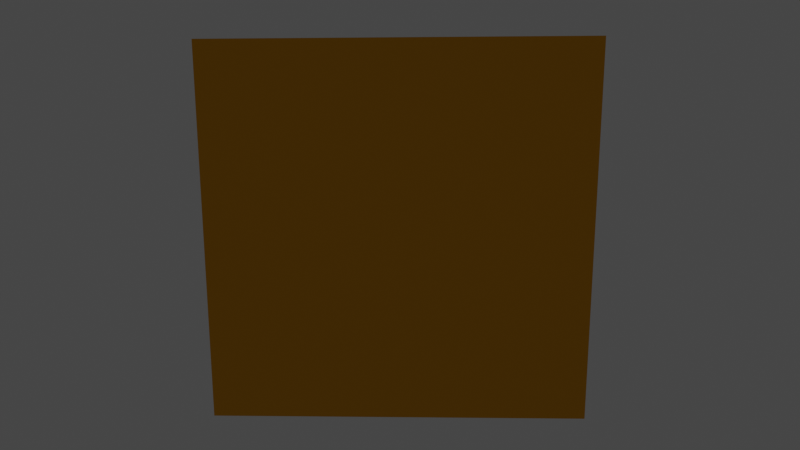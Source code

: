 # Source: CornellBox.blend  (saved by Blender 4.0.36; exported with 4.5.12 LTS)
import bpy
from mathutils import Matrix  # noqa: F401  (used for matrix-valued properties, if any)

bpy.ops.wm.read_factory_settings(use_empty=True)
scene = bpy.context.scene
scene.name = 'Scene'

# ---- collections
col_collection = bpy.data.collections.new('Collection'); scene.collection.children.link(col_collection)

# ---- materials (node trees are filled in below, after node groups)
mat_backwall = bpy.data.materials.new('backWall')
mat_backwall.use_transparent_shadow = False
mat_backwall.diffuse_color = (0.725, 0.71, 0.68, 1.0)
mat_ceiling = bpy.data.materials.new('ceiling')
mat_ceiling.use_transparent_shadow = False
mat_ceiling.diffuse_color = (0.725, 0.71, 0.68, 1.0)
mat_floor = bpy.data.materials.new('floor')
mat_floor.use_transparent_shadow = False
mat_floor.diffuse_color = (0.725, 0.71, 0.68, 1.0)
mat_leftwall = bpy.data.materials.new('leftWall')
mat_leftwall.use_transparent_shadow = False
mat_leftwall.diffuse_color = (0.63, 0.065, 0.05, 1.0)
mat_light = bpy.data.materials.new('light')
mat_light.use_transparent_shadow = False
mat_light.diffuse_color = (0.78, 0.78, 0.78, 1.0)
mat_rightwall = bpy.data.materials.new('rightWall')
mat_rightwall.use_transparent_shadow = False
mat_rightwall.diffuse_color = (0.14, 0.45, 0.091, 1.0)
mat_tallbox = bpy.data.materials.new('tallBox')
mat_tallbox.use_transparent_shadow = False
mat_tallbox.diffuse_color = (0.725, 0.71, 0.68, 1.0)
mat_shortbox = bpy.data.materials.new('shortBox')
mat_shortbox.use_transparent_shadow = False
mat_shortbox.diffuse_color = (0.725, 0.71, 0.68, 1.0)
mat_gi = bpy.data.materials.new('gi')
mat_gi.displacement_method = 'DISPLACEMENT'
mat_gi.alpha_threshold = 0.0
mat_gi.use_backface_culling = True
mat_gi.use_transparent_shadow = False
mat_gi.diffuse_color = (0.8, 0.3694, 0.01781, 1.0)
mat_gi.roughness = 0.5

# ---- material node trees
mat_backwall.use_nodes = True; mat_backwall.node_tree.nodes.clear()
_N = mat_backwall.node_tree.nodes; _L = mat_backwall.node_tree.links
n0 = _N.new('ShaderNodeBsdfPrincipled'); n0.name = 'Principled BSDF'; n0.location = (10, 300)
n0.distribution = 'GGX'
n0.subsurface_method = 'BURLEY'
n0.inputs[0].default_value = (0.725, 0.71, 0.68, 1.0)
n0.inputs[2].default_value = 1.0
n0.inputs[3].default_value = 1.45
n0.inputs[27].default_value = (0.0, 0.0, 0.0, 1.0)
n0.inputs[28].default_value = 1.0
n1 = _N.new('ShaderNodeOutputMaterial'); n1.name = 'Material Output'; n1.location = (320, 270)
_L.new(n0.outputs[0], n1.inputs[0])
n1.is_active_output = True
mat_ceiling.use_nodes = True; mat_ceiling.node_tree.nodes.clear()
_N = mat_ceiling.node_tree.nodes; _L = mat_ceiling.node_tree.links
n0 = _N.new('ShaderNodeBsdfPrincipled'); n0.name = 'Principled BSDF'; n0.location = (10, 300)
n0.distribution = 'GGX'
n0.subsurface_method = 'BURLEY'
n0.inputs[0].default_value = (0.725, 0.71, 0.68, 1.0)
n0.inputs[2].default_value = 1.0
n0.inputs[3].default_value = 1.45
n0.inputs[27].default_value = (0.0, 0.0, 0.0, 1.0)
n0.inputs[28].default_value = 1.0
n1 = _N.new('ShaderNodeOutputMaterial'); n1.name = 'Material Output'; n1.location = (320, 270)
_L.new(n0.outputs[0], n1.inputs[0])
n1.is_active_output = True
mat_floor.use_nodes = True; mat_floor.node_tree.nodes.clear()
_N = mat_floor.node_tree.nodes; _L = mat_floor.node_tree.links
n0 = _N.new('ShaderNodeBsdfPrincipled'); n0.name = 'Principled BSDF'; n0.location = (10, 300)
n0.distribution = 'GGX'
n0.subsurface_method = 'BURLEY'
n0.inputs[0].default_value = (0.725, 0.71, 0.68, 1.0)
n0.inputs[2].default_value = 1.0
n0.inputs[3].default_value = 1.45
n0.inputs[27].default_value = (0.0, 0.0, 0.0, 1.0)
n0.inputs[28].default_value = 1.0
n1 = _N.new('ShaderNodeOutputMaterial'); n1.name = 'Material Output'; n1.location = (320, 270)
_L.new(n0.outputs[0], n1.inputs[0])
n1.is_active_output = True
mat_leftwall.use_nodes = True; mat_leftwall.node_tree.nodes.clear()
_N = mat_leftwall.node_tree.nodes; _L = mat_leftwall.node_tree.links
n0 = _N.new('ShaderNodeBsdfPrincipled'); n0.name = 'Principled BSDF'; n0.location = (10, 300)
n0.distribution = 'GGX'
n0.subsurface_method = 'BURLEY'
n0.inputs[0].default_value = (0.63, 0.065, 0.05, 1.0)
n0.inputs[2].default_value = 1.0
n0.inputs[3].default_value = 1.45
n0.inputs[27].default_value = (0.0, 0.0, 0.0, 1.0)
n0.inputs[28].default_value = 1.0
n1 = _N.new('ShaderNodeOutputMaterial'); n1.name = 'Material Output'; n1.location = (320, 270)
_L.new(n0.outputs[0], n1.inputs[0])
n1.is_active_output = True
mat_light.use_nodes = True; mat_light.node_tree.nodes.clear()
_N = mat_light.node_tree.nodes; _L = mat_light.node_tree.links
n0 = _N.new('ShaderNodeBsdfPrincipled'); n0.name = 'Principled BSDF'; n0.location = (10, 300)
n0.distribution = 'GGX'
n0.subsurface_method = 'BURLEY'
n0.inputs[0].default_value = (0.78, 0.78, 0.78, 1.0)
n0.inputs[2].default_value = 1.0
n0.inputs[3].default_value = 1.45
n0.inputs[28].default_value = 10.0
n1 = _N.new('ShaderNodeOutputMaterial'); n1.name = 'Material Output'; n1.location = (320, 270)
_L.new(n0.outputs[0], n1.inputs[0])
n1.is_active_output = True
mat_rightwall.use_nodes = True; mat_rightwall.node_tree.nodes.clear()
_N = mat_rightwall.node_tree.nodes; _L = mat_rightwall.node_tree.links
n0 = _N.new('ShaderNodeBsdfPrincipled'); n0.name = 'Principled BSDF'; n0.location = (10, 300)
n0.distribution = 'GGX'
n0.subsurface_method = 'BURLEY'
n0.inputs[0].default_value = (0.14, 0.45, 0.091, 1.0)
n0.inputs[2].default_value = 1.0
n0.inputs[3].default_value = 1.45
n0.inputs[27].default_value = (0.0, 0.0, 0.0, 1.0)
n0.inputs[28].default_value = 1.0
n1 = _N.new('ShaderNodeOutputMaterial'); n1.name = 'Material Output'; n1.location = (320, 270)
_L.new(n0.outputs[0], n1.inputs[0])
n1.is_active_output = True
mat_tallbox.use_nodes = True; mat_tallbox.node_tree.nodes.clear()
_N = mat_tallbox.node_tree.nodes; _L = mat_tallbox.node_tree.links
n0 = _N.new('ShaderNodeBsdfPrincipled'); n0.name = 'Principled BSDF'; n0.location = (10, 300)
n0.distribution = 'GGX'
n0.subsurface_method = 'BURLEY'
n0.inputs[0].default_value = (0.725, 0.71, 0.68, 1.0)
n0.inputs[2].default_value = 1.0
n0.inputs[3].default_value = 1.45
n0.inputs[27].default_value = (0.0, 0.0, 0.0, 1.0)
n0.inputs[28].default_value = 1.0
n1 = _N.new('ShaderNodeOutputMaterial'); n1.name = 'Material Output'; n1.location = (320, 270)
_L.new(n0.outputs[0], n1.inputs[0])
n1.is_active_output = True
mat_shortbox.use_nodes = True; mat_shortbox.node_tree.nodes.clear()
_N = mat_shortbox.node_tree.nodes; _L = mat_shortbox.node_tree.links
n0 = _N.new('ShaderNodeBsdfPrincipled'); n0.name = 'Principled BSDF'; n0.location = (10, 300)
n0.distribution = 'GGX'
n0.subsurface_method = 'BURLEY'
n0.inputs[0].default_value = (0.725, 0.71, 0.68, 1.0)
n0.inputs[2].default_value = 1.0
n0.inputs[3].default_value = 1.45
n0.inputs[27].default_value = (0.0, 0.0, 0.0, 1.0)
n0.inputs[28].default_value = 1.0
n1 = _N.new('ShaderNodeOutputMaterial'); n1.name = 'Material Output'; n1.location = (320, 270)
_L.new(n0.outputs[0], n1.inputs[0])
n1.is_active_output = True

# ---- world
world_world = bpy.data.worlds.new('World'); scene.world = world_world
world_world.use_nodes = True; world_world.node_tree.nodes.clear()
_N = world_world.node_tree.nodes; _L = world_world.node_tree.links
n0 = _N.new('ShaderNodeOutputWorld'); n0.name = 'World Output'; n0.location = (300, 300)
n1 = _N.new('ShaderNodeBackground'); n1.name = 'Background'; n1.location = (10, 300)
n1.inputs[0].default_value = (0.05088, 0.05088, 0.05088, 1.0)
_L.new(n1.outputs[0], n0.inputs[0])
n0.is_active_output = True
world_world.color = (0.05088, 0.05088, 0.05088)
world_world.use_sun_shadow = False
world_world.sun_shadow_jitter_overblur = 0.0

# ---- cameras
cam_camera = bpy.data.cameras.new('Camera')
cam_camera.clip_end = 500.0
cam_camera.lens = 18.0
cam_camera.ortho_scale = 7.314
cam_camera.lens_unit = 'FOV'

# ---- lights
light_point = bpy.data.lights.new('Point', 'POINT')
light_point.transmission_factor = 0.0
light_point.use_custom_distance = True
light_point.cutoff_distance = 20.0
light_point.use_soft_falloff = False
light_point.shadow_soft_size = 20.0
light_point.shadow_maximum_resolution = 0.006
light_point.use_absolute_resolution = True

# ---- meshes
me_mesh_0 = bpy.data.meshes.new('Mesh_0')
me_mesh_0.from_pydata([(-0.99, 0.0, 1.04), (1.0, 0.0, 1.04), (1.0, -1.99, 1.04), (-1.02, -1.99, 1.04)], [], [(0, 1, 2), (0, 2, 3)])
me_mesh_0.materials.append(mat_backwall)
me_mesh_0.use_remesh_fix_poles = True
me_mesh_0.use_remesh_preserve_attributes = False
me_mesh_0.use_mirror_vertex_groups = False
me_mesh_0.update()
me_mesh_0.normals_split_custom_set([tuple(v) for v in zip(*[iter([0.0, 0.0, -1.0, 0.0, 0.0, -1.0, 0.0, 0.0, -1.0, 0.0, 0.0, -1.0, 0.0, 0.0, -1.0, 0.0, 0.0, -1.0])] * 3)])
me_mesh_1 = bpy.data.meshes.new('Mesh_1')
me_mesh_1.from_pydata([(-1.02, -1.99, -0.99), (-1.02, -1.99, 1.04), (1.0, -1.99, 1.04), (1.0, -1.99, -0.99)], [], [(0, 1, 2), (0, 2, 3)])
me_mesh_1.materials.append(mat_ceiling)
me_mesh_1.use_remesh_fix_poles = True
me_mesh_1.use_remesh_preserve_attributes = False
me_mesh_1.use_mirror_vertex_groups = False
me_mesh_1.update()
me_mesh_1.normals_split_custom_set([tuple(v) for v in zip(*[iter([0.0, 1.0, 0.0, 0.0, 1.0, 0.0, 0.0, 1.0, 0.0, 0.0, 1.0, 0.0, 0.0, 1.0, 0.0, 0.0, 1.0, 0.0])] * 3)])
me_mesh_2 = bpy.data.meshes.new('Mesh_2')
me_mesh_2.from_pydata([(-1.01, 0.0, -0.99), (1.0, 0.0, -0.99), (1.0, 0.0, 1.04), (-0.99, 0.0, 1.04)], [], [(0, 1, 2), (0, 2, 3)])
me_mesh_2.materials.append(mat_floor)
me_mesh_2.use_remesh_fix_poles = True
me_mesh_2.use_remesh_preserve_attributes = False
me_mesh_2.use_mirror_vertex_groups = False
me_mesh_2.update()
me_mesh_2.normals_split_custom_set([tuple(v) for v in zip(*[iter([0.0, -1.0, 0.0, 0.0, -1.0, 0.0, 0.0, -1.0, 0.0, 0.0, -1.0, 0.0, 0.0, -1.0, 0.0, 0.0, -1.0, 0.0])] * 3)])
me_mesh_3 = bpy.data.meshes.new('Mesh_3')
me_mesh_3.from_pydata([(-1.01, 0.0, -0.99), (-0.99, 0.0, 1.04), (-1.02, -1.99, 1.04), (-1.02, -1.99, -0.99)], [], [(0, 1, 2), (0, 2, 3)])
me_mesh_3.polygons.foreach_set('use_smooth', [True] * 2)
me_mesh_3.materials.append(mat_leftwall)
me_mesh_3.use_remesh_fix_poles = True
me_mesh_3.use_remesh_preserve_attributes = False
me_mesh_3.use_mirror_vertex_groups = False
me_mesh_3.update()
me_mesh_3.normals_split_custom_set([tuple(v) for v in zip(*[iter([0.9999, -0.009986, -0.004863, 0.9998, -0.01507, -0.009851, 0.9999, -0.01011, -0.004988, 0.9999, -0.009986, -0.004863, 0.9999, -0.01011, -0.004988, 1.0, -0.005025, 0.0])] * 3)])
me_mesh_4 = bpy.data.meshes.new('Mesh_4')
me_mesh_4.from_pydata([(-0.24, -1.98, -0.16), (-0.24, -1.98, 0.22), (0.23, -1.98, 0.22), (0.23, -1.98, -0.16)], [], [(0, 1, 2), (0, 2, 3)])
me_mesh_4.materials.append(mat_light)
me_mesh_4.use_remesh_fix_poles = True
me_mesh_4.use_remesh_preserve_attributes = False
me_mesh_4.use_mirror_vertex_groups = False
me_mesh_4.update()
me_mesh_4.normals_split_custom_set([tuple(v) for v in zip(*[iter([0.0, 1.0, 0.0, 0.0, 1.0, 0.0, 0.0, 1.0, 0.0, 0.0, 1.0, 0.0, 0.0, 1.0, 0.0, 0.0, 1.0, 0.0])] * 3)])
me_mesh_5 = bpy.data.meshes.new('Mesh_5')
me_mesh_5.from_pydata([(1.0, 0.0, 1.04), (1.0, 0.0, -0.99), (1.0, -1.99, -0.99), (1.0, -1.99, 1.04)], [], [(0, 1, 2), (0, 2, 3)])
me_mesh_5.materials.append(mat_rightwall)
me_mesh_5.use_remesh_fix_poles = True
me_mesh_5.use_remesh_preserve_attributes = False
me_mesh_5.use_mirror_vertex_groups = False
me_mesh_5.update()
me_mesh_5.normals_split_custom_set([tuple(v) for v in zip(*[iter([-1.0, 0.0, 0.0, -1.0, 0.0, 0.0, -1.0, 0.0, 0.0, -1.0, 0.0, 0.0, -1.0, 0.0, 0.0, -1.0, 0.0, 0.0])] * 3)])
me_mesh_7_001 = bpy.data.meshes.new('Mesh_7.001')
me_mesh_7_001.from_pydata([(-0.2947, -0.3091, 0.48), (0.3029, -0.2981, 0.48), (0.2947, 0.3091, 0.48), (-0.3029, 0.2981, 0.48), (-0.2947, -0.3091, -0.72), (-0.3029, 0.2981, -0.72), (0.2947, 0.3091, -0.72), (0.3029, -0.2981, -0.72), (-0.3029, 0.2981, -0.72), (-0.3029, 0.2981, 0.48), (-0.3029, 0.2981, 0.48), (-0.2947, -0.3091, -0.72), (-0.2947, -0.3091, 0.48), (-0.2947, -0.3091, 0.48), (0.2947, 0.3091, -0.72), (0.2947, 0.3091, 0.48), (0.2947, 0.3091, 0.48), (0.3029, -0.2981, -0.72), (0.3029, -0.2981, 0.48), (0.3029, -0.2981, 0.48)], [], [(0, 1, 2), (0, 2, 3), (4, 12, 9), (4, 9, 5), (8, 10, 15), (8, 15, 6), (14, 16, 18), (14, 18, 7), (17, 19, 13), (17, 13, 11)])
me_mesh_7_001.polygons.foreach_set('use_smooth', [1, 0, 0, 0, 0, 0, 0, 0, 0, 0])
me_mesh_7_001.materials.append(mat_tallbox)
me_mesh_7_001.use_remesh_fix_poles = True
me_mesh_7_001.use_remesh_preserve_attributes = False
me_mesh_7_001.use_mirror_vertex_groups = False
me_mesh_7_001.update()
me_mesh_7_001.normals_split_custom_set([tuple(v) for v in zip(*[iter([1.642e-07, 1.479e-07, 1.0, 1.642e-07, 1.479e-07, 1.0, 1.642e-07, 1.479e-07, 1.0, -6.158e-08, 1.479e-07, 1.0, -6.158e-08, 1.479e-07, 1.0, -6.158e-08, 1.479e-07, 1.0, -0.9999, -0.01345, 2.65e-08, -0.9999, -0.01345, 2.65e-08, -0.9999, -0.01345, 2.65e-08, -0.9999, -0.01345, 2.651e-08, -0.9999, -0.01345, 2.651e-08, -0.9999, -0.01345, 2.651e-08, -0.01841, 0.9998, -1.246e-07, -0.01841, 0.9998, -1.246e-07, -0.01841, 0.9998, -1.246e-07, -0.01841, 0.9998, -1.405e-07, -0.01841, 0.9998, -1.405e-07, -0.01841, 0.9998, -1.405e-07, 0.9999, 0.01345, -2.617e-08, 0.9999, 0.01345, -2.617e-08, 0.9999, 0.01345, -2.617e-08, 0.9999, 0.01345, -2.65e-08, 0.9999, 0.01345, -2.65e-08, 0.9999, 0.01345, -2.65e-08, 0.01841, -0.9998, 1.662e-07, 0.01841, -0.9998, 1.662e-07, 0.01841, -0.9998, 1.662e-07, 0.01841, -0.9998, 1.405e-07, 0.01841, -0.9998, 1.405e-07, 0.01841, -0.9998, 1.405e-07])] * 3)])
me_mesh_6_001 = bpy.data.meshes.new('Mesh_6.001')
me_mesh_6_001.from_pydata([(0.2931, -0.3124, 0.24), (0.3075, 0.2919, 0.24), (-0.287, 0.3088, 0.24), (-0.3137, -0.2883, 0.24), (-0.3137, -0.2883, -0.36), (-0.287, 0.3088, -0.36), (0.2931, -0.3124, -0.36), (0.3075, 0.2919, -0.36), (-0.3137, -0.2883, -0.36), (-0.3137, -0.2883, 0.24), (-0.3137, -0.2883, 0.24), (-0.287, 0.3088, -0.36), (-0.287, 0.3088, 0.24), (-0.287, 0.3088, 0.24), (0.2931, -0.3124, -0.36), (0.2931, -0.3124, 0.24), (0.2931, -0.3124, 0.24), (0.3075, 0.2919, -0.36), (0.3075, 0.2919, 0.24), (0.3075, 0.2919, 0.24)], [], [(0, 1, 2), (0, 2, 3), (4, 9, 12), (4, 12, 5), (6, 15, 10), (6, 10, 8), (7, 18, 16), (7, 16, 14), (11, 13, 19), (11, 19, 17)])
me_mesh_6_001.materials.append(mat_shortbox)
me_mesh_6_001.use_remesh_fix_poles = True
me_mesh_6_001.use_remesh_preserve_attributes = False
me_mesh_6_001.use_mirror_vertex_groups = False
me_mesh_6_001.update()
me_mesh_6_001.normals_split_custom_set([tuple(v) for v in zip(*[iter([-1.554e-08, 1.972e-07, 1.0, -1.554e-08, 1.972e-07, 1.0, -1.554e-08, 1.972e-07, 1.0, -1.642e-07, 8.748e-09, 1.0, -1.642e-07, 8.748e-09, 1.0, -1.642e-07, 8.748e-09, 1.0, -0.999, 0.04456, -4.544e-09, -0.999, 0.04456, -4.544e-09, -0.999, 0.04456, -4.544e-09, -0.999, 0.04456, -6.492e-09, -0.999, 0.04456, -6.492e-09, -0.999, 0.04456, -6.492e-09, -0.03961, -0.9992, 0.0, -0.03961, -0.9992, 0.0, -0.03961, -0.9992, 0.0, -0.03961, -0.9992, 1.636e-07, -0.03961, -0.9992, 1.636e-07, -0.03961, -0.9992, 1.636e-07, 0.9997, -0.02381, 2.327e-09, 0.9997, -0.02381, 2.327e-09, 0.9997, -0.02381, 2.327e-09, 0.9997, -0.02381, 0.0, 0.9997, -0.02381, 0.0, 0.9997, -0.02381, 0.0, 0.02854, 0.9996, -2.505e-07, 0.02854, 0.9996, -2.505e-07, 0.02854, 0.9996, -2.505e-07, 0.02854, 0.9996, 0.0, 0.02854, 0.9996, 0.0, 0.02854, 0.9996, 0.0])] * 3)])
me_cube_003 = bpy.data.meshes.new('Cube.003')
me_cube_003.from_pydata([(-1.0, -1.0, -1.0), (-1.0, -1.0, 1.0), (-1.0, 1.0, -1.0), (-1.0, 1.0, 1.0), (1.0, -1.0, -1.0), (1.0, -1.0, 1.0), (1.0, 1.0, -1.0), (1.0, 1.0, 1.0)], [], [(0, 2, 3, 1), (2, 6, 7, 3), (6, 4, 5, 7), (4, 0, 1, 5), (2, 0, 4, 6), (7, 5, 1, 3)])
_uv = me_cube_003.uv_layers.new(name='UVMap')
_uv.uv.foreach_set('vector', [0.0, 0.0, 1.0, 0.0, 1.0, 1.0, 0.0, 1.0, 0.0, 0.0, 1.0, 0.0, 1.0, 1.0, 0.0, 1.0, 0.0, 0.0, 1.0, 0.0, 1.0, 1.0, 0.0, 1.0, 0.0, 0.0, 1.0, 0.0, 1.0, 1.0, 0.0, 1.0, 0.0, 0.0, 1.0, 0.0, 1.0, 1.0, 0.0, 1.0, 0.0, 0.0, 1.0, 0.0, 1.0, 1.0, 0.0, 1.0])
me_cube_003.materials.append(mat_gi)
me_cube_003.use_remesh_preserve_volume = False
me_cube_003.use_remesh_preserve_attributes = False
me_cube_003.use_mirror_vertex_groups = False
me_cube_003.update()

# ---- objects
ob_mesh_0 = bpy.data.objects.new('Mesh_0', me_mesh_0)
ob_mesh_1 = bpy.data.objects.new('Mesh_1', me_mesh_1)
ob_mesh_2 = bpy.data.objects.new('Mesh_2', me_mesh_2)
ob_mesh_3 = bpy.data.objects.new('Mesh_3', me_mesh_3)
ob_mesh_4 = bpy.data.objects.new('Mesh_4', me_mesh_4)
ob_mesh_5 = bpy.data.objects.new('Mesh_5', me_mesh_5)
ob_mesh_7 = bpy.data.objects.new('Mesh_7', me_mesh_7_001)
ob_mesh_6 = bpy.data.objects.new('Mesh_6', me_mesh_6_001)
ob_camera = bpy.data.objects.new('Camera', cam_camera)
ob_point = bpy.data.objects.new('Point', light_point)
ob_cube_011 = bpy.data.objects.new('Cube.011', me_cube_003)

# ---- transforms, parenting, visibility, modifiers, constraints
ob_mesh_0.location = (0.0, 0.0, 0.0)
ob_mesh_0.rotation_mode = 'QUATERNION'
ob_mesh_0.rotation_quaternion = (0.7071, -0.7071, 0.0, 0.0)
ob_mesh_0.scale = (5.0, 5.0, 5.0)
ob_mesh_0.lineart.crease_threshold = 0.0
ob_mesh_1.location = (0.0, 0.0, 0.0)
ob_mesh_1.rotation_mode = 'QUATERNION'
ob_mesh_1.rotation_quaternion = (0.7071, -0.7071, 0.0, 0.0)
ob_mesh_1.scale = (5.0, 5.0, 5.0)
ob_mesh_1.lineart.crease_threshold = 0.0
ob_mesh_2.location = (0.0, 0.0, 0.0)
ob_mesh_2.rotation_mode = 'QUATERNION'
ob_mesh_2.rotation_quaternion = (0.7071, -0.7071, 0.0, 0.0)
ob_mesh_2.scale = (5.0, 5.0, 5.0)
ob_mesh_2.lineart.crease_threshold = 0.0
ob_mesh_3.location = (0.0, 0.0, 0.0)
ob_mesh_3.rotation_mode = 'QUATERNION'
ob_mesh_3.rotation_quaternion = (0.7071, -0.7071, 0.0, 0.0)
ob_mesh_3.scale = (5.0, 5.0, 5.0)
ob_mesh_3.lineart.crease_threshold = 0.0
ob_mesh_4.location = (0.0, 0.0, 0.0)
ob_mesh_4.rotation_mode = 'QUATERNION'
ob_mesh_4.rotation_quaternion = (0.7071, -0.7071, 0.0, 0.0)
ob_mesh_4.scale = (5.0, 5.0, 5.0)
ob_mesh_4.lineart.crease_threshold = 0.0
ob_mesh_5.location = (0.0, 0.0, 0.0)
ob_mesh_5.rotation_mode = 'QUATERNION'
ob_mesh_5.rotation_quaternion = (0.7071, -0.7071, 0.0, 0.0)
ob_mesh_5.scale = (5.0, 5.0, 5.0)
ob_mesh_5.lineart.crease_threshold = 0.0
ob_mesh_7.location = (-1.675, 1.45, 3.6)
ob_mesh_7.rotation_mode = 'QUATERNION'
ob_mesh_7.rotation_quaternion = (0.9896, 0.0, 0.0, 0.1438)
ob_mesh_7.scale = (5.0, 5.0, 5.0)
ob_mesh_7.lineart.crease_threshold = 0.0
ob_mesh_6.location = (1.637, -1.862, 1.8)
ob_mesh_6.rotation_mode = 'QUATERNION'
ob_mesh_6.rotation_quaternion = (0.9917, 0.0, 0.0, -0.1288)
ob_mesh_6.scale = (5.0, 5.0, 5.0)
ob_mesh_6.lineart.crease_threshold = 0.0
ob_camera.location = (0.2171, -17.33, 6.669)
ob_camera.rotation_euler = (1.452, 0.00169, 0.01701)
ob_camera.lock_rotations_4d = False
ob_camera.empty_display_type = 'ARROWS'
ob_camera.color = (0.0, 0.0, 0.0, 0.0)
ob_camera.display_type = 'WIRE'
ob_camera.lineart.crease_threshold = 0.0
ob_point.location = (0.0, 0.0, 8.914)
ob_point.lineart.crease_threshold = 0.0
ob_cube_011.location = (-0.06491, 0.1446, 4.847)
ob_cube_011.scale = (5.912, 5.52, 5.786)
ob_cube_011.lineart.crease_threshold = 0.0

# ---- collection membership
scene.collection.objects.link(ob_mesh_0)
scene.collection.objects.link(ob_mesh_1)
scene.collection.objects.link(ob_mesh_2)
scene.collection.objects.link(ob_mesh_3)
scene.collection.objects.link(ob_mesh_4)
scene.collection.objects.link(ob_mesh_5)
scene.collection.objects.link(ob_mesh_7)
scene.collection.objects.link(ob_mesh_6)
col_collection.objects.link(ob_camera)
col_collection.objects.link(ob_point)
col_collection.objects.link(ob_cube_011)

# ---- scene / render settings (as saved in the file)
scene.camera = ob_camera
scene.frame_start = 1; scene.frame_end = 250; scene.frame_set(1)
scene.render.engine = 'BLENDER_EEVEE_NEXT'
scene.cycles.use_denoising = False
scene.cycles.samples = 128
scene.cycles.sampling_pattern = 'TABULATED_SOBOL'
scene.cycles.use_adaptive_sampling = False
scene.cycles.use_light_tree = False
scene.view_settings.view_transform = 'Filmic'
bpy.context.view_layer.update()

